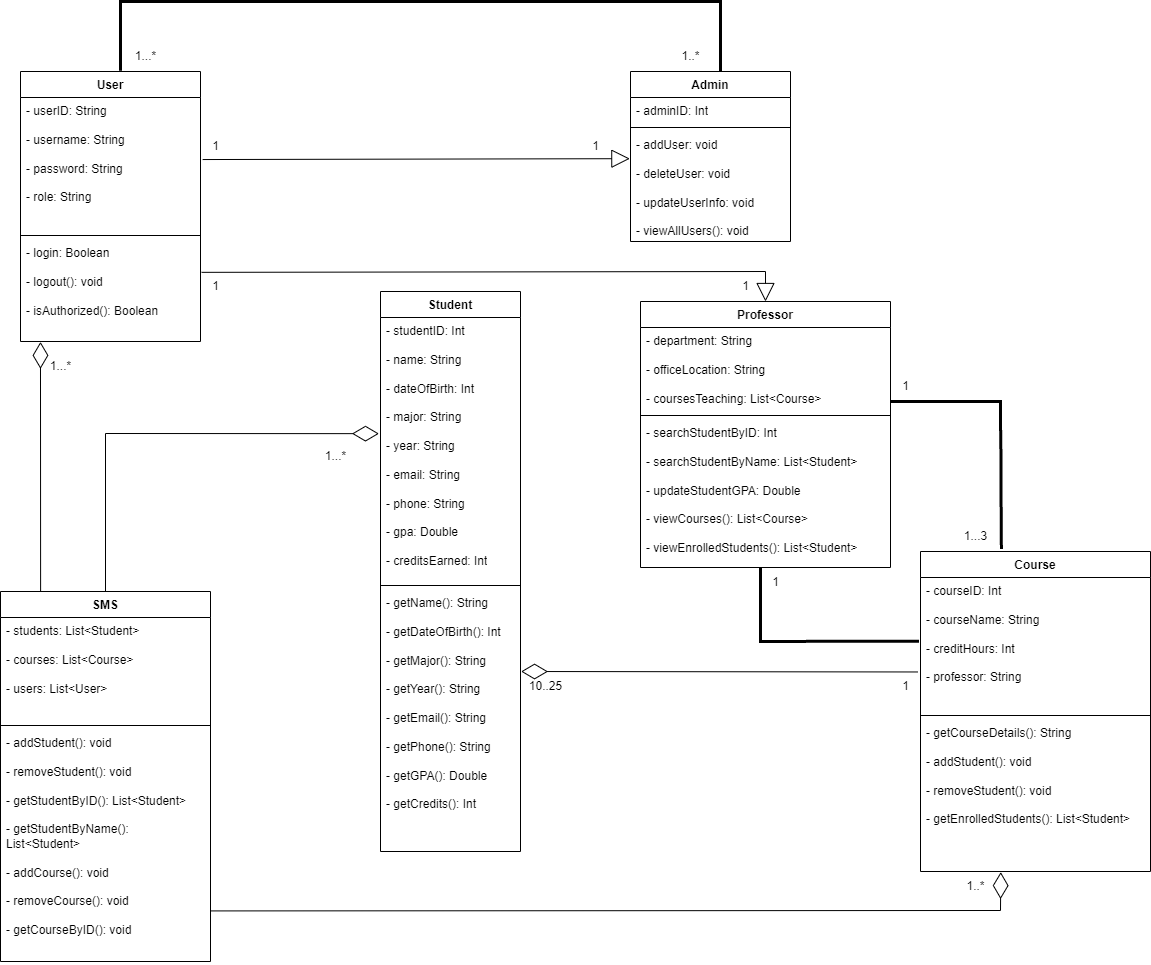

The diagram above was exported from draw.io. Its source (the exported page's mxGraphModel, read from the mxfile embedded in the PNG):
<mxGraphModel dx="3089" dy="1180" grid="1" gridSize="10" guides="1" tooltips="1" connect="1" arrows="1" fold="1" page="1" pageScale="1" pageWidth="827" pageHeight="1169" math="0" shadow="0">
  <root>
    <mxCell id="WIyWlLk6GJQsqaUBKTNV-0" />
    <mxCell id="WIyWlLk6GJQsqaUBKTNV-1" parent="WIyWlLk6GJQsqaUBKTNV-0" />
    <mxCell id="zS47Xuw-DA11DCwyIxi2-0" value="User" style="swimlane;fontStyle=1;align=center;verticalAlign=top;childLayout=stackLayout;horizontal=1;startSize=26;horizontalStack=0;resizeParent=1;resizeParentMax=0;resizeLast=0;collapsible=1;marginBottom=0;whiteSpace=wrap;html=1;" vertex="1" parent="WIyWlLk6GJQsqaUBKTNV-1">
      <mxGeometry x="-60" y="80" width="180" height="270" as="geometry" />
    </mxCell>
    <mxCell id="zS47Xuw-DA11DCwyIxi2-1" value="- userID: String&lt;div&gt;&lt;br&gt;&lt;div&gt;- username: String&lt;/div&gt;&lt;div&gt;&lt;br&gt;&lt;/div&gt;&lt;div&gt;- password: String&lt;/div&gt;&lt;div&gt;&lt;br&gt;&lt;/div&gt;&lt;div&gt;- role: String&lt;/div&gt;&lt;/div&gt;" style="text;strokeColor=none;fillColor=none;align=left;verticalAlign=top;spacingLeft=4;spacingRight=4;overflow=hidden;rotatable=0;points=[[0,0.5],[1,0.5]];portConstraint=eastwest;whiteSpace=wrap;html=1;" vertex="1" parent="zS47Xuw-DA11DCwyIxi2-0">
      <mxGeometry y="26" width="180" height="134" as="geometry" />
    </mxCell>
    <mxCell id="zS47Xuw-DA11DCwyIxi2-2" value="" style="line;strokeWidth=1;fillColor=none;align=left;verticalAlign=middle;spacingTop=-1;spacingLeft=3;spacingRight=3;rotatable=0;labelPosition=right;points=[];portConstraint=eastwest;strokeColor=inherit;" vertex="1" parent="zS47Xuw-DA11DCwyIxi2-0">
      <mxGeometry y="160" width="180" height="8" as="geometry" />
    </mxCell>
    <mxCell id="zS47Xuw-DA11DCwyIxi2-3" value="- login: Boolean&lt;div&gt;&lt;br&gt;&lt;div&gt;- logout(): void&lt;/div&gt;&lt;div&gt;&lt;br&gt;&lt;/div&gt;&lt;div&gt;- isAuthorized(): Boolean&lt;/div&gt;&lt;/div&gt;" style="text;strokeColor=none;fillColor=none;align=left;verticalAlign=top;spacingLeft=4;spacingRight=4;overflow=hidden;rotatable=0;points=[[0,0.5],[1,0.5]];portConstraint=eastwest;whiteSpace=wrap;html=1;" vertex="1" parent="zS47Xuw-DA11DCwyIxi2-0">
      <mxGeometry y="168" width="180" height="102" as="geometry" />
    </mxCell>
    <mxCell id="zS47Xuw-DA11DCwyIxi2-4" value="Student" style="swimlane;fontStyle=1;align=center;verticalAlign=top;childLayout=stackLayout;horizontal=1;startSize=26;horizontalStack=0;resizeParent=1;resizeParentMax=0;resizeLast=0;collapsible=1;marginBottom=0;whiteSpace=wrap;html=1;" vertex="1" parent="WIyWlLk6GJQsqaUBKTNV-1">
      <mxGeometry x="300" y="300" width="140" height="560" as="geometry" />
    </mxCell>
    <mxCell id="zS47Xuw-DA11DCwyIxi2-5" value="- studentID: Int&lt;div&gt;&lt;br&gt;&lt;div&gt;- name: String&lt;/div&gt;&lt;div&gt;&lt;br&gt;&lt;/div&gt;&lt;div&gt;- dateOfBirth: Int&lt;/div&gt;&lt;div&gt;&lt;br&gt;&lt;/div&gt;&lt;div&gt;- major: String&lt;/div&gt;&lt;div&gt;&lt;br&gt;&lt;/div&gt;&lt;div&gt;- year: String&lt;/div&gt;&lt;div&gt;&lt;br&gt;&lt;/div&gt;&lt;div&gt;- email: String&lt;/div&gt;&lt;div&gt;&lt;br&gt;&lt;/div&gt;&lt;div&gt;- phone: String&lt;/div&gt;&lt;div&gt;&lt;br&gt;&lt;/div&gt;&lt;div&gt;- gpa: Double&lt;/div&gt;&lt;div&gt;&lt;br&gt;&lt;/div&gt;&lt;div&gt;- creditsEarned: Int&lt;/div&gt;&lt;/div&gt;" style="text;strokeColor=none;fillColor=none;align=left;verticalAlign=top;spacingLeft=4;spacingRight=4;overflow=hidden;rotatable=0;points=[[0,0.5],[1,0.5]];portConstraint=eastwest;whiteSpace=wrap;html=1;" vertex="1" parent="zS47Xuw-DA11DCwyIxi2-4">
      <mxGeometry y="26" width="140" height="264" as="geometry" />
    </mxCell>
    <mxCell id="zS47Xuw-DA11DCwyIxi2-6" value="" style="line;strokeWidth=1;fillColor=none;align=left;verticalAlign=middle;spacingTop=-1;spacingLeft=3;spacingRight=3;rotatable=0;labelPosition=right;points=[];portConstraint=eastwest;strokeColor=inherit;" vertex="1" parent="zS47Xuw-DA11DCwyIxi2-4">
      <mxGeometry y="290" width="140" height="8" as="geometry" />
    </mxCell>
    <mxCell id="zS47Xuw-DA11DCwyIxi2-7" value="- getName(): String&lt;div&gt;&lt;br&gt;&lt;/div&gt;&lt;div&gt;- getDateOfBirth(): Int&lt;/div&gt;&lt;div&gt;&lt;br&gt;&lt;/div&gt;&lt;div&gt;- getMajor(): String&lt;/div&gt;&lt;div&gt;&lt;br&gt;&lt;/div&gt;&lt;div&gt;- getYear(): String&lt;/div&gt;&lt;div&gt;&lt;br&gt;&lt;/div&gt;&lt;div&gt;- getEmail(): String&lt;/div&gt;&lt;div&gt;&lt;br&gt;&lt;/div&gt;&lt;div&gt;- getPhone(): String&lt;/div&gt;&lt;div&gt;&lt;br&gt;&lt;/div&gt;&lt;div&gt;- getGPA(): Double&lt;/div&gt;&lt;div&gt;&lt;br&gt;&lt;/div&gt;&lt;div&gt;- getCredits(): Int&lt;/div&gt;" style="text;strokeColor=none;fillColor=none;align=left;verticalAlign=top;spacingLeft=4;spacingRight=4;overflow=hidden;rotatable=0;points=[[0,0.5],[1,0.5]];portConstraint=eastwest;whiteSpace=wrap;html=1;" vertex="1" parent="zS47Xuw-DA11DCwyIxi2-4">
      <mxGeometry y="298" width="140" height="262" as="geometry" />
    </mxCell>
    <mxCell id="zS47Xuw-DA11DCwyIxi2-20" value="Admin" style="swimlane;fontStyle=1;align=center;verticalAlign=top;childLayout=stackLayout;horizontal=1;startSize=26;horizontalStack=0;resizeParent=1;resizeParentMax=0;resizeLast=0;collapsible=1;marginBottom=0;whiteSpace=wrap;html=1;" vertex="1" parent="WIyWlLk6GJQsqaUBKTNV-1">
      <mxGeometry x="550" y="80" width="160" height="170" as="geometry" />
    </mxCell>
    <mxCell id="zS47Xuw-DA11DCwyIxi2-21" value="- adminID: Int" style="text;strokeColor=none;fillColor=none;align=left;verticalAlign=top;spacingLeft=4;spacingRight=4;overflow=hidden;rotatable=0;points=[[0,0.5],[1,0.5]];portConstraint=eastwest;whiteSpace=wrap;html=1;" vertex="1" parent="zS47Xuw-DA11DCwyIxi2-20">
      <mxGeometry y="26" width="160" height="26" as="geometry" />
    </mxCell>
    <mxCell id="zS47Xuw-DA11DCwyIxi2-22" value="" style="line;strokeWidth=1;fillColor=none;align=left;verticalAlign=middle;spacingTop=-1;spacingLeft=3;spacingRight=3;rotatable=0;labelPosition=right;points=[];portConstraint=eastwest;strokeColor=inherit;" vertex="1" parent="zS47Xuw-DA11DCwyIxi2-20">
      <mxGeometry y="52" width="160" height="8" as="geometry" />
    </mxCell>
    <mxCell id="zS47Xuw-DA11DCwyIxi2-23" value="&lt;div&gt;- addUser: void&lt;/div&gt;&lt;div&gt;&lt;br&gt;&lt;/div&gt;&lt;div&gt;- deleteUser: void&lt;/div&gt;&lt;div&gt;&lt;br&gt;&lt;/div&gt;&lt;div&gt;- updateUserInfo: void&lt;/div&gt;&lt;div&gt;&lt;br&gt;&lt;/div&gt;&lt;div&gt;- viewAllUsers(): void&lt;/div&gt;" style="text;strokeColor=none;fillColor=none;align=left;verticalAlign=top;spacingLeft=4;spacingRight=4;overflow=hidden;rotatable=0;points=[[0,0.5],[1,0.5]];portConstraint=eastwest;whiteSpace=wrap;html=1;" vertex="1" parent="zS47Xuw-DA11DCwyIxi2-20">
      <mxGeometry y="60" width="160" height="110" as="geometry" />
    </mxCell>
    <mxCell id="zS47Xuw-DA11DCwyIxi2-24" value="Professor" style="swimlane;fontStyle=1;align=center;verticalAlign=top;childLayout=stackLayout;horizontal=1;startSize=26;horizontalStack=0;resizeParent=1;resizeParentMax=0;resizeLast=0;collapsible=1;marginBottom=0;whiteSpace=wrap;html=1;" vertex="1" parent="WIyWlLk6GJQsqaUBKTNV-1">
      <mxGeometry x="560" y="310" width="250" height="266" as="geometry" />
    </mxCell>
    <mxCell id="zS47Xuw-DA11DCwyIxi2-25" value="- department: String&lt;div&gt;&lt;br&gt;&lt;/div&gt;&lt;div&gt;- officeLocation: String&lt;/div&gt;&lt;div&gt;&lt;br&gt;&lt;/div&gt;&lt;div&gt;- coursesTeaching: List&amp;lt;Course&amp;gt;&lt;br&gt;&lt;div&gt;&lt;br&gt;&lt;/div&gt;&lt;/div&gt;" style="text;strokeColor=none;fillColor=none;align=left;verticalAlign=top;spacingLeft=4;spacingRight=4;overflow=hidden;rotatable=0;points=[[0,0.5],[1,0.5]];portConstraint=eastwest;whiteSpace=wrap;html=1;" vertex="1" parent="zS47Xuw-DA11DCwyIxi2-24">
      <mxGeometry y="26" width="250" height="84" as="geometry" />
    </mxCell>
    <mxCell id="zS47Xuw-DA11DCwyIxi2-26" value="" style="line;strokeWidth=1;fillColor=none;align=left;verticalAlign=middle;spacingTop=-1;spacingLeft=3;spacingRight=3;rotatable=0;labelPosition=right;points=[];portConstraint=eastwest;strokeColor=inherit;" vertex="1" parent="zS47Xuw-DA11DCwyIxi2-24">
      <mxGeometry y="110" width="250" height="8" as="geometry" />
    </mxCell>
    <mxCell id="zS47Xuw-DA11DCwyIxi2-27" value="&lt;div&gt;- searchStudentByID: Int&lt;/div&gt;&lt;div&gt;&lt;br&gt;&lt;/div&gt;&lt;div&gt;- searchStudentByName: List&amp;lt;Student&amp;gt;&lt;/div&gt;&lt;div&gt;&lt;br&gt;&lt;/div&gt;&lt;div&gt;- updateStudentGPA: Double&lt;/div&gt;&lt;div&gt;&lt;br&gt;&lt;/div&gt;&lt;div&gt;- viewCourses(): List&amp;lt;Course&amp;gt;&lt;/div&gt;&lt;div&gt;&lt;br&gt;&lt;/div&gt;&lt;div&gt;- viewEnrolledStudents(): List&amp;lt;Student&amp;gt;&lt;/div&gt;" style="text;strokeColor=none;fillColor=none;align=left;verticalAlign=top;spacingLeft=4;spacingRight=4;overflow=hidden;rotatable=0;points=[[0,0.5],[1,0.5]];portConstraint=eastwest;whiteSpace=wrap;html=1;" vertex="1" parent="zS47Xuw-DA11DCwyIxi2-24">
      <mxGeometry y="118" width="250" height="148" as="geometry" />
    </mxCell>
    <mxCell id="zS47Xuw-DA11DCwyIxi2-28" value="Course" style="swimlane;fontStyle=1;align=center;verticalAlign=top;childLayout=stackLayout;horizontal=1;startSize=26;horizontalStack=0;resizeParent=1;resizeParentMax=0;resizeLast=0;collapsible=1;marginBottom=0;whiteSpace=wrap;html=1;" vertex="1" parent="WIyWlLk6GJQsqaUBKTNV-1">
      <mxGeometry x="840" y="560" width="230" height="320" as="geometry" />
    </mxCell>
    <mxCell id="zS47Xuw-DA11DCwyIxi2-29" value="- courseID: Int&lt;div&gt;&lt;br&gt;&lt;div&gt;- courseName: String&lt;/div&gt;&lt;div&gt;&lt;br&gt;&lt;/div&gt;&lt;div&gt;- creditHours: Int&lt;/div&gt;&lt;div&gt;&lt;br&gt;&lt;/div&gt;&lt;div&gt;- professor: String&lt;/div&gt;&lt;/div&gt;" style="text;strokeColor=none;fillColor=none;align=left;verticalAlign=top;spacingLeft=4;spacingRight=4;overflow=hidden;rotatable=0;points=[[0,0.5],[1,0.5]];portConstraint=eastwest;whiteSpace=wrap;html=1;" vertex="1" parent="zS47Xuw-DA11DCwyIxi2-28">
      <mxGeometry y="26" width="230" height="134" as="geometry" />
    </mxCell>
    <mxCell id="zS47Xuw-DA11DCwyIxi2-30" value="" style="line;strokeWidth=1;fillColor=none;align=left;verticalAlign=middle;spacingTop=-1;spacingLeft=3;spacingRight=3;rotatable=0;labelPosition=right;points=[];portConstraint=eastwest;strokeColor=inherit;" vertex="1" parent="zS47Xuw-DA11DCwyIxi2-28">
      <mxGeometry y="160" width="230" height="8" as="geometry" />
    </mxCell>
    <mxCell id="zS47Xuw-DA11DCwyIxi2-31" value="- getCourseDetails(): String&lt;div&gt;&lt;br&gt;&lt;div&gt;- addStudent(): void&lt;/div&gt;&lt;div&gt;&lt;br&gt;&lt;/div&gt;&lt;div&gt;- removeStudent(): void&lt;/div&gt;&lt;/div&gt;&lt;div&gt;&lt;br&gt;&lt;/div&gt;&lt;div&gt;- getEnrolledStudents(): List&amp;lt;Student&amp;gt;&lt;/div&gt;" style="text;strokeColor=none;fillColor=none;align=left;verticalAlign=top;spacingLeft=4;spacingRight=4;overflow=hidden;rotatable=0;points=[[0,0.5],[1,0.5]];portConstraint=eastwest;whiteSpace=wrap;html=1;" vertex="1" parent="zS47Xuw-DA11DCwyIxi2-28">
      <mxGeometry y="168" width="230" height="152" as="geometry" />
    </mxCell>
    <mxCell id="zS47Xuw-DA11DCwyIxi2-32" value="SMS" style="swimlane;fontStyle=1;align=center;verticalAlign=top;childLayout=stackLayout;horizontal=1;startSize=26;horizontalStack=0;resizeParent=1;resizeParentMax=0;resizeLast=0;collapsible=1;marginBottom=0;whiteSpace=wrap;html=1;" vertex="1" parent="WIyWlLk6GJQsqaUBKTNV-1">
      <mxGeometry x="-80" y="600" width="210" height="370" as="geometry" />
    </mxCell>
    <mxCell id="zS47Xuw-DA11DCwyIxi2-33" value="- students: List&amp;lt;Student&amp;gt;&amp;nbsp;&lt;div&gt;&lt;br&gt;&lt;div&gt;- courses: List&amp;lt;Course&amp;gt;&lt;br&gt;&lt;/div&gt;&lt;div&gt;&lt;br&gt;&lt;/div&gt;&lt;div&gt;- users: List&amp;lt;User&amp;gt;&lt;/div&gt;&lt;div&gt;&lt;br&gt;&lt;/div&gt;&lt;div&gt;&lt;br&gt;&lt;/div&gt;&lt;/div&gt;" style="text;strokeColor=none;fillColor=none;align=left;verticalAlign=top;spacingLeft=4;spacingRight=4;overflow=hidden;rotatable=0;points=[[0,0.5],[1,0.5]];portConstraint=eastwest;whiteSpace=wrap;html=1;" vertex="1" parent="zS47Xuw-DA11DCwyIxi2-32">
      <mxGeometry y="26" width="210" height="104" as="geometry" />
    </mxCell>
    <mxCell id="zS47Xuw-DA11DCwyIxi2-34" value="" style="line;strokeWidth=1;fillColor=none;align=left;verticalAlign=middle;spacingTop=-1;spacingLeft=3;spacingRight=3;rotatable=0;labelPosition=right;points=[];portConstraint=eastwest;strokeColor=inherit;" vertex="1" parent="zS47Xuw-DA11DCwyIxi2-32">
      <mxGeometry y="130" width="210" height="8" as="geometry" />
    </mxCell>
    <mxCell id="zS47Xuw-DA11DCwyIxi2-35" value="- addStudent(): void&lt;div&gt;&lt;br&gt;&lt;div&gt;- removeStudent(): void&lt;/div&gt;&lt;div&gt;&lt;br&gt;&lt;/div&gt;&lt;div&gt;- getStudentByID(): List&amp;lt;Student&amp;gt;&lt;/div&gt;&lt;/div&gt;&lt;div&gt;&lt;br&gt;&lt;/div&gt;&lt;div&gt;- getStudentByName(): List&amp;lt;Student&amp;gt;&lt;/div&gt;&lt;div&gt;&lt;br&gt;&lt;/div&gt;&lt;div&gt;- addCourse(): void&lt;/div&gt;&lt;div&gt;&lt;br&gt;&lt;/div&gt;&lt;div&gt;- removeCourse(): void&lt;/div&gt;&lt;div&gt;&lt;br&gt;&lt;/div&gt;&lt;div&gt;- getCourseByID(): void&lt;/div&gt;" style="text;strokeColor=none;fillColor=none;align=left;verticalAlign=top;spacingLeft=4;spacingRight=4;overflow=hidden;rotatable=0;points=[[0,0.5],[1,0.5]];portConstraint=eastwest;whiteSpace=wrap;html=1;" vertex="1" parent="zS47Xuw-DA11DCwyIxi2-32">
      <mxGeometry y="138" width="210" height="232" as="geometry" />
    </mxCell>
    <mxCell id="zS47Xuw-DA11DCwyIxi2-36" value="" style="endArrow=block;endSize=16;endFill=0;html=1;rounded=0;exitX=1.012;exitY=0.463;exitDx=0;exitDy=0;exitPerimeter=0;entryX=-0.004;entryY=0.247;entryDx=0;entryDy=0;entryPerimeter=0;" edge="1" parent="WIyWlLk6GJQsqaUBKTNV-1" source="zS47Xuw-DA11DCwyIxi2-1" target="zS47Xuw-DA11DCwyIxi2-23">
      <mxGeometry width="160" relative="1" as="geometry">
        <mxPoint x="200.00000000000023" y="230.9739999999999" as="sourcePoint" />
        <mxPoint x="251.26" y="130" as="targetPoint" />
      </mxGeometry>
    </mxCell>
    <mxCell id="zS47Xuw-DA11DCwyIxi2-37" value="" style="endArrow=block;endSize=16;endFill=0;html=1;rounded=0;exitX=1.006;exitY=0.322;exitDx=0;exitDy=0;exitPerimeter=0;" edge="1" parent="WIyWlLk6GJQsqaUBKTNV-1" source="zS47Xuw-DA11DCwyIxi2-3">
      <mxGeometry width="160" relative="1" as="geometry">
        <mxPoint x="120" y="253.45038167938947" as="sourcePoint" />
        <mxPoint x="685" y="310" as="targetPoint" />
        <Array as="points">
          <mxPoint x="685" y="280" />
        </Array>
      </mxGeometry>
    </mxCell>
    <mxCell id="zS47Xuw-DA11DCwyIxi2-39" value="1" style="text;html=1;align=center;verticalAlign=middle;resizable=0;points=[];autosize=1;strokeColor=none;fillColor=none;" vertex="1" parent="WIyWlLk6GJQsqaUBKTNV-1">
      <mxGeometry x="120" y="140" width="30" height="30" as="geometry" />
    </mxCell>
    <mxCell id="zS47Xuw-DA11DCwyIxi2-40" value="1" style="text;html=1;align=center;verticalAlign=middle;resizable=0;points=[];autosize=1;strokeColor=none;fillColor=none;" vertex="1" parent="WIyWlLk6GJQsqaUBKTNV-1">
      <mxGeometry x="500" y="140" width="30" height="30" as="geometry" />
    </mxCell>
    <mxCell id="zS47Xuw-DA11DCwyIxi2-41" value="1" style="text;html=1;align=center;verticalAlign=middle;resizable=0;points=[];autosize=1;strokeColor=none;fillColor=none;" vertex="1" parent="WIyWlLk6GJQsqaUBKTNV-1">
      <mxGeometry x="120" y="280" width="30" height="30" as="geometry" />
    </mxCell>
    <mxCell id="zS47Xuw-DA11DCwyIxi2-42" value="1" style="text;html=1;align=center;verticalAlign=middle;resizable=0;points=[];autosize=1;strokeColor=none;fillColor=none;" vertex="1" parent="WIyWlLk6GJQsqaUBKTNV-1">
      <mxGeometry x="650" y="280" width="30" height="30" as="geometry" />
    </mxCell>
    <mxCell id="zS47Xuw-DA11DCwyIxi2-45" value="" style="endArrow=none;startArrow=none;endFill=0;startFill=0;endSize=8;html=1;verticalAlign=bottom;labelBackgroundColor=none;strokeWidth=3;rounded=0;exitX=0.555;exitY=-0.003;exitDx=0;exitDy=0;exitPerimeter=0;" edge="1" parent="WIyWlLk6GJQsqaUBKTNV-1" source="zS47Xuw-DA11DCwyIxi2-0">
      <mxGeometry width="160" relative="1" as="geometry">
        <mxPoint x="40" y="77" as="sourcePoint" />
        <mxPoint x="640" y="80" as="targetPoint" />
        <Array as="points">
          <mxPoint x="40" y="10" />
          <mxPoint x="640" y="10" />
        </Array>
      </mxGeometry>
    </mxCell>
    <mxCell id="zS47Xuw-DA11DCwyIxi2-47" value="1...*" style="text;html=1;align=center;verticalAlign=middle;resizable=0;points=[];autosize=1;strokeColor=none;fillColor=none;" vertex="1" parent="WIyWlLk6GJQsqaUBKTNV-1">
      <mxGeometry x="45" y="50" width="40" height="30" as="geometry" />
    </mxCell>
    <mxCell id="zS47Xuw-DA11DCwyIxi2-48" value="1..*" style="text;html=1;align=center;verticalAlign=middle;resizable=0;points=[];autosize=1;strokeColor=none;fillColor=none;" vertex="1" parent="WIyWlLk6GJQsqaUBKTNV-1">
      <mxGeometry x="590" y="50" width="40" height="30" as="geometry" />
    </mxCell>
    <mxCell id="zS47Xuw-DA11DCwyIxi2-49" value="" style="endArrow=none;startArrow=none;endFill=0;startFill=0;endSize=8;html=1;verticalAlign=bottom;labelBackgroundColor=none;strokeWidth=3;rounded=0;entryX=0.352;entryY=-0.007;entryDx=0;entryDy=0;entryPerimeter=0;" edge="1" parent="WIyWlLk6GJQsqaUBKTNV-1" target="zS47Xuw-DA11DCwyIxi2-28">
      <mxGeometry width="160" relative="1" as="geometry">
        <mxPoint x="810" y="410" as="sourcePoint" />
        <mxPoint x="970" y="410" as="targetPoint" />
        <Array as="points">
          <mxPoint x="920" y="410" />
        </Array>
      </mxGeometry>
    </mxCell>
    <mxCell id="zS47Xuw-DA11DCwyIxi2-50" value="1" style="text;html=1;align=center;verticalAlign=middle;resizable=0;points=[];autosize=1;strokeColor=none;fillColor=none;" vertex="1" parent="WIyWlLk6GJQsqaUBKTNV-1">
      <mxGeometry x="810" y="380" width="30" height="30" as="geometry" />
    </mxCell>
    <mxCell id="zS47Xuw-DA11DCwyIxi2-51" value="1...3" style="text;html=1;align=center;verticalAlign=middle;resizable=0;points=[];autosize=1;strokeColor=none;fillColor=none;" vertex="1" parent="WIyWlLk6GJQsqaUBKTNV-1">
      <mxGeometry x="870" y="530" width="50" height="30" as="geometry" />
    </mxCell>
    <mxCell id="zS47Xuw-DA11DCwyIxi2-52" value="" style="endArrow=none;startArrow=none;endFill=0;startFill=0;endSize=8;html=1;verticalAlign=bottom;labelBackgroundColor=none;strokeWidth=3;rounded=0;exitX=0.481;exitY=0.998;exitDx=0;exitDy=0;exitPerimeter=0;entryX=-0.007;entryY=0.476;entryDx=0;entryDy=0;entryPerimeter=0;" edge="1" parent="WIyWlLk6GJQsqaUBKTNV-1" source="zS47Xuw-DA11DCwyIxi2-27" target="zS47Xuw-DA11DCwyIxi2-29">
      <mxGeometry width="160" relative="1" as="geometry">
        <mxPoint x="650" y="650" as="sourcePoint" />
        <mxPoint x="810" y="650" as="targetPoint" />
        <Array as="points">
          <mxPoint x="680" y="650" />
        </Array>
      </mxGeometry>
    </mxCell>
    <mxCell id="zS47Xuw-DA11DCwyIxi2-54" value="1" style="text;html=1;align=center;verticalAlign=middle;resizable=0;points=[];autosize=1;strokeColor=none;fillColor=none;" vertex="1" parent="WIyWlLk6GJQsqaUBKTNV-1">
      <mxGeometry x="680" y="576" width="30" height="30" as="geometry" />
    </mxCell>
    <mxCell id="zS47Xuw-DA11DCwyIxi2-55" value="" style="endArrow=diamondThin;endFill=0;endSize=24;html=1;rounded=0;exitX=-0.011;exitY=0.705;exitDx=0;exitDy=0;exitPerimeter=0;entryX=1.004;entryY=0.313;entryDx=0;entryDy=0;entryPerimeter=0;" edge="1" parent="WIyWlLk6GJQsqaUBKTNV-1" source="zS47Xuw-DA11DCwyIxi2-29" target="zS47Xuw-DA11DCwyIxi2-7">
      <mxGeometry width="160" relative="1" as="geometry">
        <mxPoint x="810" y="680.9559999999999" as="sourcePoint" />
        <mxPoint x="442.76000000000005" y="680.0039999999998" as="targetPoint" />
      </mxGeometry>
    </mxCell>
    <mxCell id="zS47Xuw-DA11DCwyIxi2-56" value="1" style="text;html=1;align=center;verticalAlign=middle;resizable=0;points=[];autosize=1;strokeColor=none;fillColor=none;" vertex="1" parent="WIyWlLk6GJQsqaUBKTNV-1">
      <mxGeometry x="810" y="680" width="30" height="30" as="geometry" />
    </mxCell>
    <mxCell id="zS47Xuw-DA11DCwyIxi2-57" value="10..25" style="text;html=1;align=center;verticalAlign=middle;resizable=0;points=[];autosize=1;strokeColor=none;fillColor=none;" vertex="1" parent="WIyWlLk6GJQsqaUBKTNV-1">
      <mxGeometry x="435" y="680" width="60" height="30" as="geometry" />
    </mxCell>
    <mxCell id="zS47Xuw-DA11DCwyIxi2-58" value="" style="endArrow=diamondThin;endFill=0;endSize=24;html=1;rounded=0;exitX=0.5;exitY=0;exitDx=0;exitDy=0;entryX=-0.011;entryY=0.44;entryDx=0;entryDy=0;entryPerimeter=0;" edge="1" parent="WIyWlLk6GJQsqaUBKTNV-1" source="zS47Xuw-DA11DCwyIxi2-32" target="zS47Xuw-DA11DCwyIxi2-5">
      <mxGeometry width="160" relative="1" as="geometry">
        <mxPoint x="-154.5" y="480" as="sourcePoint" />
        <mxPoint x="25" y="440" as="targetPoint" />
        <Array as="points">
          <mxPoint x="25" y="442" />
        </Array>
      </mxGeometry>
    </mxCell>
    <mxCell id="zS47Xuw-DA11DCwyIxi2-60" value="1...*" style="text;html=1;align=center;verticalAlign=middle;resizable=0;points=[];autosize=1;strokeColor=none;fillColor=none;" vertex="1" parent="WIyWlLk6GJQsqaUBKTNV-1">
      <mxGeometry x="235" y="450" width="40" height="30" as="geometry" />
    </mxCell>
    <mxCell id="zS47Xuw-DA11DCwyIxi2-61" value="" style="endArrow=diamondThin;endFill=0;endSize=24;html=1;rounded=0;exitX=1.001;exitY=0.782;exitDx=0;exitDy=0;exitPerimeter=0;entryX=0.349;entryY=1.004;entryDx=0;entryDy=0;entryPerimeter=0;" edge="1" parent="WIyWlLk6GJQsqaUBKTNV-1" source="zS47Xuw-DA11DCwyIxi2-35" target="zS47Xuw-DA11DCwyIxi2-31">
      <mxGeometry width="160" relative="1" as="geometry">
        <mxPoint x="221" y="920" as="sourcePoint" />
        <mxPoint x="920" y="921" as="targetPoint" />
        <Array as="points">
          <mxPoint x="920" y="919" />
        </Array>
      </mxGeometry>
    </mxCell>
    <mxCell id="zS47Xuw-DA11DCwyIxi2-63" value="1..*" style="text;html=1;align=center;verticalAlign=middle;resizable=0;points=[];autosize=1;strokeColor=none;fillColor=none;" vertex="1" parent="WIyWlLk6GJQsqaUBKTNV-1">
      <mxGeometry x="875" y="880" width="40" height="30" as="geometry" />
    </mxCell>
    <mxCell id="zS47Xuw-DA11DCwyIxi2-65" value="" style="endArrow=diamondThin;endFill=0;endSize=24;html=1;rounded=0;exitX=0.191;exitY=-0.001;exitDx=0;exitDy=0;entryX=0.111;entryY=1.004;entryDx=0;entryDy=0;entryPerimeter=0;exitPerimeter=0;" edge="1" parent="WIyWlLk6GJQsqaUBKTNV-1" source="zS47Xuw-DA11DCwyIxi2-32" target="zS47Xuw-DA11DCwyIxi2-3">
      <mxGeometry width="160" relative="1" as="geometry">
        <mxPoint x="-11" y="553.4759999999999" as="sourcePoint" />
        <mxPoint x="-380" y="552.52" as="targetPoint" />
      </mxGeometry>
    </mxCell>
    <mxCell id="zS47Xuw-DA11DCwyIxi2-66" value="1...*" style="text;html=1;align=center;verticalAlign=middle;resizable=0;points=[];autosize=1;strokeColor=none;fillColor=none;" vertex="1" parent="WIyWlLk6GJQsqaUBKTNV-1">
      <mxGeometry x="-40" y="360" width="40" height="30" as="geometry" />
    </mxCell>
  </root>
</mxGraphModel>